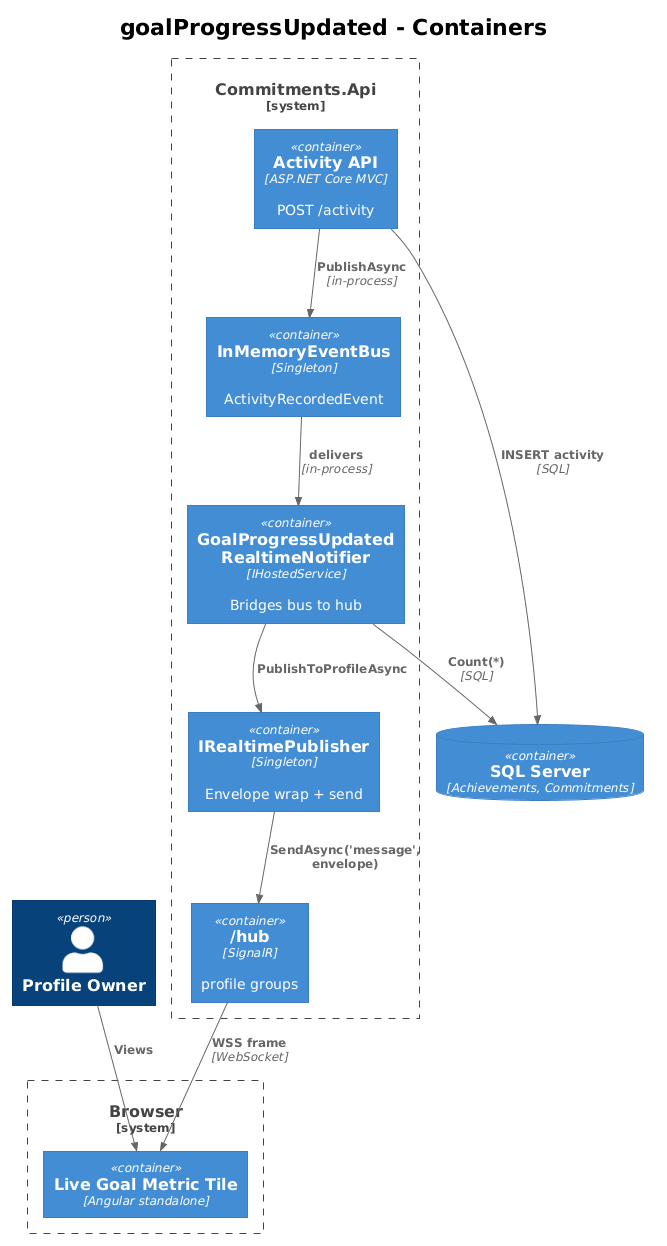

The diagram above was rendered by PlantUML. Its source (embedded in the PNG):
@startuml
!theme plain
!include <C4/C4_Container>

title goalProgressUpdated - Containers

Person(o, "Profile Owner", "")

System_Boundary(client, "Browser") {
    Container(tile, "Live Goal Metric Tile", "Angular standalone", "")
}

System_Boundary(server, "Commitments.Api") {
    Container(api, "Activity API", "ASP.NET Core MVC", "POST /activity")
    Container(bus, "InMemoryEventBus", "Singleton", "ActivityRecordedEvent")
    Container(notif, "GoalProgressUpdated\nRealtimeNotifier", "IHostedService", "Bridges bus to hub")
    Container(pub, "IRealtimePublisher", "Singleton", "Envelope wrap + send")
    Container(hub, "/hub", "SignalR", "profile groups")
}

ContainerDb(sql, "SQL Server", "Achievements, Commitments")

Rel(o, tile, "Views")
Rel(api, sql, "INSERT activity", "SQL")
Rel(api, bus, "PublishAsync", "in-process")
Rel(bus, notif, "delivers", "in-process")
Rel(notif, sql, "Count(*)", "SQL")
Rel(notif, pub, "PublishToProfileAsync")
Rel(pub, hub, "SendAsync('message', envelope)")
Rel(hub, tile, "WSS frame", "WebSocket")
@enduml